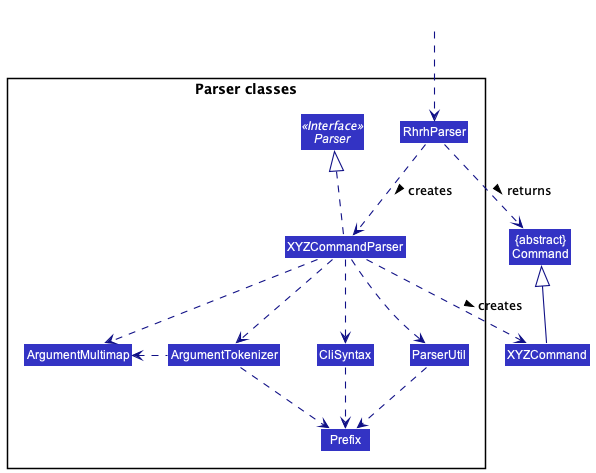

The diagram above was rendered by PlantUML. Its source (embedded in the PNG):
@startuml
!include style.puml
skinparam arrowThickness 1.1
skinparam arrowColor LOGIC_COLOR_T4
skinparam classBackgroundColor LOGIC_COLOR

Class "{abstract}\nCommand" as Command
Class XYZCommand

package "Parser classes"{
Interface Parser <<Interface>>
Class RhrhParser
Class XYZCommandParser
Class CliSyntax
Class ParserUtil
Class ArgumentMultimap
Class ArgumentTokenizer
Class Prefix
}

Class HiddenOutside #FFFFFF
HiddenOutside ..> RhrhParser

RhrhParser .down.> XYZCommandParser: creates >

XYZCommandParser ..> XYZCommand : creates >
RhrhParser ..> Command : returns >
XYZCommandParser .up.|> Parser
XYZCommandParser ..> ArgumentMultimap
XYZCommandParser ..> ArgumentTokenizer
ArgumentTokenizer .left.> ArgumentMultimap
XYZCommandParser ..> CliSyntax
CliSyntax ..> Prefix
XYZCommandParser ..> ParserUtil
ParserUtil .down.> Prefix
ArgumentTokenizer .down.> Prefix
XYZCommand -up-|> Command
@enduml